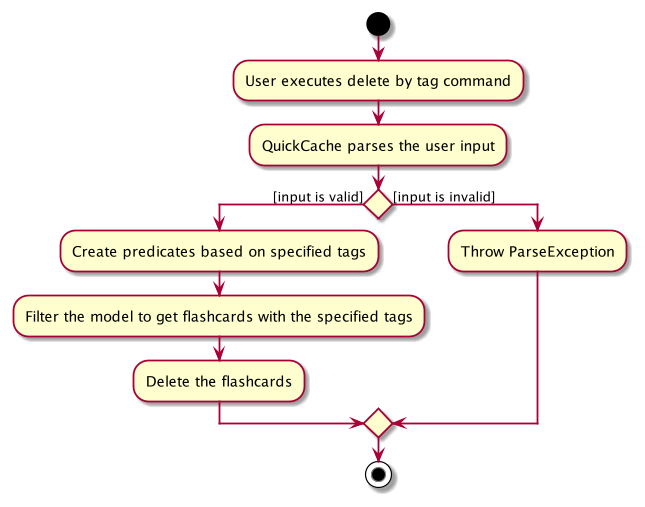

The diagram above was rendered by PlantUML. Its source (embedded in the PNG):
@startuml
scale max 300 height

start

:User executes delete by tag command;
:QuickCache parses the user input;
if () then ([input is valid])
    :Create predicates based on specified tags;
    :Filter the model to get flashcards with the specified tags;
    :Delete the flashcards;
else ([input is invalid])
    :Throw ParseException;
endif

stop
@enduml